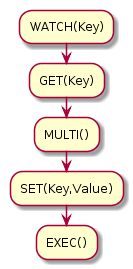

The diagram above was rendered by PlantUML. Its source (embedded in the PNG):
@startuml
:WATCH(Key);
:GET(Key);
:MULTI();
:SET(Key,Value);
:EXEC();
@enduml